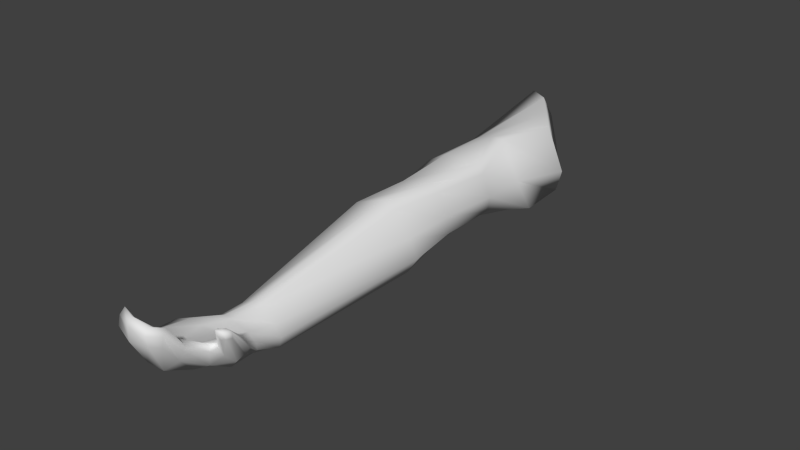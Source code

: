 # Source: arm.blend  (saved by Blender 2.79.0; exported with 4.5.12 LTS)
import bpy
from mathutils import Matrix  # noqa: F401  (used for matrix-valued properties, if any)

bpy.ops.wm.read_factory_settings(use_empty=True)
scene = bpy.context.scene
scene.name = 'Scene'

# ---- collections
col_collection_1 = bpy.data.collections.new('Collection 1'); scene.collection.children.link(col_collection_1)

# ---- materials (node trees are filled in below, after node groups)
mat_material_001 = bpy.data.materials.new('Material.001')
mat_material_001.alpha_threshold = 0.0
mat_material_001.use_transparent_shadow = False
mat_material_001.roughness = 0.5
mat_material_001.specular_intensity = 0.0
mat_material_001.line_color = (0.0, 0.0, 0.0, 1.0)

# ---- material node trees

# ---- world
world_world = bpy.data.worlds.new('World'); scene.world = world_world
world_world.color = (0.05088, 0.05088, 0.05088)
world_world.use_sun_shadow = False
world_world.sun_shadow_jitter_overblur = 0.0
world_world.cycles.sampling_method = 'NONE'
world_world.cycles.sample_map_resolution = 256

# ---- meshes
me_cube_002 = bpy.data.meshes.new('Cube.002')
me_cube_002.from_pydata([(0.04144, 0.1301, 0.1165), (-0.05144, 0.146, 0.09029), (0.05034, 0.293, 0.1214), (0.04097, 0.3402, 0.00157), (-0.03853, 0.3881, 0.1282), (-0.02983, 0.4284, 0.07898), (0.028, 0.3212, 0.1289), (0.02372, 0.3756, 0.01219), (-0.003672, 0.3617, 0.1324), (-0.006542, 0.411, 0.04008), (-0.04989, 0.05906, 0.06936), (0.03295, 0.04505, 0.1163), (-0.04029, 0.4182, 0.1089), (0.07702, 0.2939, 0.05806), (-0.01414, 0.1694, 0.01913), (0.04483, 0.1567, 0.03702), (-0.04948, 0.1525, 0.06876), (0.05018, 0.1339, 0.1027), (-0.03264, 0.1606, 0.03892), (0.05546, 0.1442, 0.06538), (0.02069, -0.03808, 0.1183), (-0.05181, -0.01657, 0.05846), (0.0236, 0.1554, 0.02181), (-0.01031, 0.1305, 0.1157), (8.077e-05, 0.0693, 0.01174), (0.05194, 0.05794, 0.04299), (-0.04358, 0.06211, 0.04982), (0.04406, 0.04622, 0.1056), (-0.02213, 0.06463, 0.02595), (0.05575, 0.05011, 0.07207), (-0.02782, -0.2898, 0.03382), (0.01214, -0.2974, 0.07089), (0.03401, 0.05564, 0.02438), (-0.01667, 0.04697, 0.1033), (0.01642, -0.00205, 0.0007278), (0.06128, -0.01869, 0.04012), (-0.03975, -0.01191, 0.03769), (0.03519, -0.03631, 0.1078), (-0.01071, -0.007916, 0.01375), (0.05688, -0.02988, 0.07215), (0.04605, -0.0202, 0.0163), (-0.02697, -0.0337, 0.09884), (0.02935, -0.2776, 0.01635), (0.04428, -0.2845, 0.04189), (-0.01756, -0.2864, 0.02594), (0.02167, -0.2955, 0.06831), (0.0121, -0.2828, 0.01861), (0.03941, -0.2906, 0.05587), (-0.0143, -0.3639, 0.0751), (-0.02566, -0.3618, 0.04601), (0.04319, -0.2816, 0.02891), (-0.0108, -0.2982, 0.05548), (-0.02715, -0.3317, 0.03698), (-0.009293, -0.3282, 0.07278), (0.04239, -0.3207, 0.02633), (0.08797, -0.3538, 0.09923), (-0.009338, -0.3292, 0.03287), (0.01295, -0.3332, 0.07441), (0.02153, -0.3253, 0.0261), (0.04106, -0.3295, 0.07138), (-0.007198, -0.4226, 0.1093), (0.0001892, -0.4172, 0.1327), (0.08694, -0.3538, 0.1075), (-0.02275, -0.3379, 0.07109), (0.04309, -0.3502, 0.04409), (0.05107, -0.3544, 0.07675), (-0.008105, -0.3593, 0.03485), (0.01321, -0.3633, 0.07047), (0.02223, -0.3556, 0.03272), (0.04013, -0.3574, 0.07584), (0.06336, -0.3154, 0.06715), (0.0619, -0.3159, 0.04954), (0.05506, -0.3581, 0.07082), (-0.02278, -0.3666, 0.07218), (0.05295, -0.4161, 0.1038), (0.05206, -0.4082, 0.1236), (0.01761, -0.4293, 0.1029), (0.02501, -0.4281, 0.1367), (0.04343, -0.4258, 0.106), (0.04533, -0.4242, 0.1298), (0.04426, -0.4289, 0.1201), (0.02202, -0.4321, 0.1259), (0.05327, -0.4131, 0.1157), (-0.006165, -0.4203, 0.1222), (0.05831, -0.3162, 0.07172), (0.06673, -0.3125, 0.05782), (0.0647, -0.3302, 0.04833), (0.05798, -0.3329, 0.07857), (0.05855, -0.3417, 0.05826), (0.05793, -0.3469, 0.07806), (0.05357, -0.3438, 0.08033), (0.05937, -0.3495, 0.07355), (0.0815, -0.3553, 0.1095), (0.08872, -0.3532, 0.1038), (0.0853, -0.3599, 0.09926), (0.0844, -0.3612, 0.1081), (0.07946, -0.3597, 0.1105), (0.08613, -0.3616, 0.1046), (0.08044, -0.363, 0.09821), (0.07605, -0.3654, 0.1099), (0.0752, -0.3618, 0.1098), (0.07749, -0.3665, 0.1062), (-0.01584, -0.3988, 0.09228), (0.01868, -0.4017, 0.09559), (-0.007435, -0.3956, 0.09716), (0.05498, -0.3905, 0.0882), (0.04303, -0.3887, 0.06929), (0.006338, -0.4022, 0.0594), (-0.01503, -0.3981, 0.07032), (0.0292, -0.3998, 0.05733), (0.05141, -0.3874, 0.09401), (0.04189, -0.3931, 0.1011), (0.06318, 0.1997, 0.0711), (-0.03877, 0.2443, 0.05404), (0.009276, 0.2543, 0.01255), (-0.0171, 0.2244, 0.1108), (0.04301, 0.2409, 0.01028), (0.01151, 0.2089, 0.1218), (-0.02344, 0.2561, 0.03064), (-0.04305, 0.2405, 0.09454), (0.06648, 0.229, 0.02034), (0.03436, 0.2003, 0.1261), (0.02732, -0.2548, 0.06793), (0.03884, -0.2434, 0.01161), (0.04582, -0.2463, 0.02919), (0.002031, -0.2387, 0.005106), (-0.01679, -0.2398, 0.01666), (-0.01097, -0.2518, 0.05571), (0.01803, -0.2553, 0.0728), (0.04184, -0.2522, 0.04853), (-0.02496, -0.2419, 0.02812), (0.01937, -0.2362, -2.456e-06)], [], [(33, 11, 0, 23), (29, 25, 15, 19), (18, 14, 24, 28), (23, 1, 10, 33), (17, 0, 11, 27), (32, 24, 14, 22), (27, 11, 20, 37), (40, 34, 24, 32), (36, 21, 10, 26), (29, 27, 37, 39), (32, 25, 35, 40), (38, 36, 26, 28), (28, 26, 16, 18), (22, 15, 25, 32), (19, 17, 27, 29), (26, 10, 1, 16), (123, 131, 34, 40), (126, 130, 21, 36), (129, 122, 45, 47), (123, 124, 43, 50), (125, 126, 36, 38), (127, 128, 20, 41), (33, 10, 21, 41), (28, 24, 34, 38), (39, 35, 25, 29), (41, 20, 11, 33), (56, 52, 30, 44), (47, 45, 57, 59), (69, 65, 89, 90), (58, 56, 44, 46), (63, 53, 31, 51), (86, 88, 64, 54), (122, 128, 31, 45), (127, 130, 30, 51), (125, 131, 42, 46), (129, 124, 35, 39), (50, 43, 70, 85), (68, 66, 56, 58), (73, 48, 53, 63), (47, 59, 87, 84), (58, 54, 64, 68), (63, 52, 49, 73), (72, 64, 88, 91), (45, 31, 53, 57), (51, 30, 52, 63), (46, 42, 54, 58), (111, 110, 65, 69), (109, 106, 74, 78), (102, 108, 60, 83), (103, 104, 61, 77), (105, 106, 64, 72), (107, 108, 49, 66), (59, 57, 67, 69), (66, 49, 52, 56), (84, 70, 43, 47), (57, 53, 48, 67), (81, 77, 61, 83), (80, 79, 77, 81), (82, 75, 79, 80), (74, 82, 80, 78), (78, 80, 81, 76), (76, 81, 83, 60), (102, 104, 48, 73), (109, 107, 66, 68), (105, 110, 75, 82), (111, 103, 77, 79), (87, 90, 100, 96), (90, 89, 99, 100), (92, 62, 70, 84), (101, 99, 89, 91), (85, 70, 62, 93), (86, 71, 55, 94), (54, 42, 71, 86), (85, 71, 42, 50), (91, 89, 65, 72), (59, 69, 90, 87), (93, 62, 95, 97), (96, 95, 62, 92), (97, 95, 99, 101), (100, 99, 95, 96), (97, 94, 55, 93), (101, 98, 94, 97), (91, 88, 98, 101), (84, 87, 96, 92), (94, 98, 88, 86), (93, 55, 71, 85), (79, 75, 110, 111), (68, 64, 106, 109), (73, 49, 108, 102), (67, 48, 104, 103), (82, 74, 106, 105), (76, 60, 108, 107), (83, 61, 104, 102), (78, 76, 107, 109), (72, 65, 110, 105), (69, 67, 103, 111), (114, 118, 5, 9), (8, 4, 119, 115), (13, 2, 121, 112), (7, 3, 120, 116), (113, 119, 4, 12), (117, 121, 2, 6), (9, 7, 116, 114), (12, 5, 118, 113), (115, 117, 6, 8), (112, 120, 3, 13), (17, 112, 121, 0), (0, 121, 117, 23), (23, 117, 115, 1), (1, 115, 119, 16), (16, 119, 113, 18), (18, 113, 118, 14), (14, 118, 114, 22), (22, 114, 116, 15), (15, 116, 120, 19), (19, 120, 112, 17), (50, 42, 131, 123), (44, 30, 130, 126), (39, 37, 122, 129), (40, 35, 124, 123), (46, 44, 126, 125), (51, 31, 128, 127), (37, 20, 128, 122), (41, 21, 130, 127), (38, 34, 131, 125), (47, 43, 124, 129), (8, 5, 12, 4), (13, 3, 7, 2), (2, 7, 9, 6), (6, 9, 5, 8)])
me_cube_002.polygons.foreach_set('use_smooth', [True] * 130)
_uv = me_cube_002.uv_layers.new(name='UVMap')
_uv.uv.foreach_set('vector', [0.5955, 0.5421, 0.591, 0.5928, 0.6678, 0.6139, 0.6713, 0.5608, 0.6302, 0.8258, 0.638, 0.8225, 0.7239, 0.8045, 0.7134, 0.8198, 0.7235, 0.7262, 0.7324, 0.7417, 0.6462, 0.77, 0.6399, 0.7472, 0.6723, 0.5624, 0.6897, 0.5176, 0.6107, 0.5113, 0.5965, 0.5437, 0.6706, 0.6212, 0.6678, 0.6139, 0.591, 0.5928, 0.5916, 0.6047, 0.6345, 0.805, 0.6462, 0.77, 0.7324, 0.7417, 0.7205, 0.7811, 0.5916, 0.6047, 0.591, 0.5928, 0.5057, 0.5757, 0.5067, 0.5912, 0.558, 0.8226, 0.5746, 0.7918, 0.6462, 0.77, 0.6345, 0.805, 0.5607, 0.7339, 0.5551, 0.7212, 0.6323, 0.7177, 0.6359, 0.7246, 0.5949, 0.6182, 0.5916, 0.6047, 0.5067, 0.5912, 0.5122, 0.6152, 0.6345, 0.805, 0.638, 0.8225, 0.5605, 0.8372, 0.558, 0.8226, 0.5668, 0.7641, 0.5607, 0.7339, 0.6359, 0.7246, 0.6399, 0.7472, 0.6399, 0.7472, 0.6359, 0.7246, 0.716, 0.7136, 0.7235, 0.7262, 0.7205, 0.7811, 0.7239, 0.8045, 0.638, 0.8225, 0.6345, 0.805, 0.6794, 0.6219, 0.6706, 0.6212, 0.5916, 0.6047, 0.5949, 0.6182, 0.6359, 0.7246, 0.6323, 0.7177, 0.7105, 0.7149, 0.716, 0.7136, 0.33, 0.8288, 0.3361, 0.8089, 0.5746, 0.7918, 0.558, 0.8226, 0.3299, 0.7717, 0.3272, 0.7631, 0.5551, 0.7212, 0.5607, 0.7339, 0.2832, 0.5874, 0.2813, 0.5715, 0.2394, 0.5647, 0.2436, 0.5843, 0.33, 0.8288, 0.3274, 0.8355, 0.2884, 0.8372, 0.2913, 0.8358, 0.3324, 0.7912, 0.3299, 0.7717, 0.5607, 0.7339, 0.5668, 0.7641, 0.2864, 0.5325, 0.2813, 0.5616, 0.5057, 0.5757, 0.5127, 0.5274, 0.5955, 0.5421, 0.6097, 0.5097, 0.5316, 0.5041, 0.5127, 0.5274, 0.6399, 0.7472, 0.6462, 0.77, 0.5746, 0.7918, 0.5668, 0.7641, 0.5122, 0.6152, 0.5235, 0.6215, 0.6032, 0.6158, 0.5949, 0.6182, 0.5127, 0.5274, 0.5057, 0.5757, 0.591, 0.5928, 0.5955, 0.5421, 0.2391, 0.7848, 0.2353, 0.7666, 0.2782, 0.7632, 0.2823, 0.7737, 0.2436, 0.5843, 0.2394, 0.5647, 0.2007, 0.5548, 0.2027, 0.5883, 0.1717, 0.5884, 0.1744, 0.6029, 0.1825, 0.6119, 0.1862, 0.6065, 0.2452, 0.8169, 0.2391, 0.7848, 0.2823, 0.7737, 0.2881, 0.804, 0.1977, 0.5153, 0.2073, 0.53, 0.238, 0.5542, 0.2384, 0.5302, 0.2431, 0.866, 0.2306, 0.8626, 0.2201, 0.8438, 0.2514, 0.8385, 0.2813, 0.5715, 0.2813, 0.5616, 0.238, 0.5542, 0.2394, 0.5647, 0.2864, 0.5325, 0.2973, 0.5195, 0.248, 0.5139, 0.2384, 0.5302, 0.3324, 0.7912, 0.3361, 0.8089, 0.2944, 0.8213, 0.2881, 0.804, 0.2832, 0.5874, 0.289, 0.5924, 0.5235, 0.6215, 0.5122, 0.6152, 0.2101, 0.5033, 0.2081, 0.5131, 0.1805, 0.5292, 0.1819, 0.522, 0.2131, 0.8204, 0.2071, 0.7884, 0.2391, 0.7848, 0.2452, 0.8169, 0.1661, 0.5139, 0.1686, 0.523, 0.2073, 0.53, 0.1977, 0.5153, 0.2436, 0.5843, 0.2027, 0.5883, 0.1979, 0.6107, 0.2158, 0.6082, 0.2452, 0.8169, 0.2514, 0.8385, 0.2201, 0.8438, 0.2131, 0.8204, 0.1838, 0.5352, 0.188, 0.5088, 0.1644, 0.5131, 0.1609, 0.5326, 0.2124, 0.8634, 0.2201, 0.8438, 0.2306, 0.8626, 0.2224, 0.8682, 0.2394, 0.5647, 0.238, 0.5542, 0.2073, 0.53, 0.2007, 0.5548, 0.2384, 0.5302, 0.248, 0.5139, 0.2044, 0.5122, 0.1977, 0.5153, 0.2881, 0.804, 0.2944, 0.8213, 0.2514, 0.8385, 0.2452, 0.8169, 0.1156, 0.591, 0.1259, 0.604, 0.1744, 0.6029, 0.1717, 0.5884, 0.1593, 0.8336, 0.171, 0.851, 0.1219, 0.8582, 0.1056, 0.8466, 0.1242, 0.5323, 0.1277, 0.5182, 0.09098, 0.5227, 0.08759, 0.5319, 0.1128, 0.5599, 0.1206, 0.5306, 0.07264, 0.5382, 0.05777, 0.5655, 0.1653, 0.8693, 0.171, 0.851, 0.2201, 0.8438, 0.2124, 0.8634, 0.1552, 0.8083, 0.1569, 0.7854, 0.2033, 0.7701, 0.2071, 0.7884, 0.2027, 0.5883, 0.2007, 0.5548, 0.1678, 0.5542, 0.1717, 0.5884, 0.2071, 0.7884, 0.2033, 0.7701, 0.2353, 0.7666, 0.2391, 0.7848, 0.2158, 0.6082, 0.2163, 0.6137, 0.2496, 0.5896, 0.2436, 0.5843, 0.2007, 0.5548, 0.2073, 0.53, 0.1686, 0.523, 0.1678, 0.5542, 0.05273, 0.5637, 0.05777, 0.5655, 0.07264, 0.5382, 0.06905, 0.529, 0.05486, 0.589, 0.05945, 0.5936, 0.05777, 0.5655, 0.05273, 0.5637, 0.07764, 0.5258, 0.08109, 0.5314, 0.06989, 0.5348, 0.06689, 0.5253, 0.1219, 0.8582, 0.118, 0.8743, 0.09751, 0.859, 0.1056, 0.8466, 0.1056, 0.8466, 0.09751, 0.859, 0.09252, 0.8344, 0.1033, 0.8281, 0.1033, 0.8281, 0.09252, 0.8344, 0.1046, 0.7986, 0.1106, 0.8007, 0.1176, 0.5215, 0.1206, 0.5306, 0.1686, 0.523, 0.1661, 0.5139, 0.1593, 0.8336, 0.1552, 0.8083, 0.2071, 0.7884, 0.2131, 0.8204, 0.1125, 0.5242, 0.1163, 0.5304, 0.08109, 0.5314, 0.07764, 0.5258, 0.1156, 0.591, 0.1128, 0.5599, 0.05777, 0.5655, 0.05945, 0.5936, 0.1979, 0.6107, 0.1862, 0.6065, 0.1639, 0.6513, 0.1664, 0.6557, 0.1601, 0.5364, 0.1564, 0.5328, 0.133, 0.539, 0.1365, 0.5399, 0.1715, 0.6576, 0.1731, 0.6623, 0.2163, 0.6137, 0.2158, 0.6082, 0.1319, 0.5356, 0.133, 0.539, 0.1564, 0.5328, 0.1538, 0.5285, 0.1819, 0.522, 0.1805, 0.5292, 0.1413, 0.5374, 0.1415, 0.5342, 0.2431, 0.866, 0.2578, 0.861, 0.2216, 0.9154, 0.2145, 0.9134, 0.2514, 0.8385, 0.2944, 0.8213, 0.2578, 0.861, 0.2431, 0.866, 0.2617, 0.8669, 0.2578, 0.861, 0.2944, 0.8213, 0.2913, 0.8358, 0.1538, 0.5285, 0.1564, 0.5328, 0.1519, 0.5322, 0.1477, 0.5258, 0.2027, 0.5883, 0.1717, 0.5884, 0.1862, 0.6065, 0.1979, 0.6107, 0.1415, 0.5342, 0.1413, 0.5374, 0.1355, 0.5372, 0.135, 0.5342, 0.1376, 0.5401, 0.1355, 0.5372, 0.1413, 0.5374, 0.141, 0.5397, 0.135, 0.5342, 0.1355, 0.5372, 0.133, 0.539, 0.1319, 0.5356, 0.1365, 0.5399, 0.133, 0.539, 0.1355, 0.5372, 0.1376, 0.5401, 0.135, 0.5342, 0.1367, 0.5305, 0.1413, 0.5308, 0.1415, 0.5342, 0.2058, 0.909, 0.2103, 0.9087, 0.2145, 0.9134, 0.2129, 0.9162, 0.2224, 0.8682, 0.2306, 0.8626, 0.2103, 0.9087, 0.2058, 0.909, 0.2158, 0.6082, 0.1979, 0.6107, 0.1664, 0.6557, 0.1715, 0.6576, 0.2145, 0.9134, 0.2103, 0.9087, 0.2306, 0.8626, 0.2431, 0.866, 0.2225, 0.9176, 0.2216, 0.9154, 0.2578, 0.861, 0.2617, 0.8669, 0.05945, 0.5936, 0.0774, 0.6038, 0.1259, 0.604, 0.1156, 0.591, 0.2131, 0.8204, 0.2201, 0.8438, 0.171, 0.851, 0.1593, 0.8336, 0.1609, 0.5326, 0.1644, 0.5131, 0.1277, 0.5182, 0.1242, 0.5323, 0.1678, 0.5542, 0.1686, 0.523, 0.1206, 0.5306, 0.1128, 0.5599, 0.118, 0.8743, 0.1219, 0.8582, 0.171, 0.851, 0.1653, 0.8693, 0.1033, 0.8281, 0.1106, 0.8007, 0.1569, 0.7854, 0.1552, 0.8083, 0.06905, 0.529, 0.07264, 0.5382, 0.1206, 0.5306, 0.1176, 0.5215, 0.1056, 0.8466, 0.1033, 0.8281, 0.1552, 0.8083, 0.1593, 0.8336, 0.1477, 0.5258, 0.1519, 0.5322, 0.1163, 0.5304, 0.1125, 0.5242, 0.1717, 0.5884, 0.1678, 0.5542, 0.1128, 0.5599, 0.1156, 0.591, 0.7937, 0.7533, 0.8072, 0.7208, 0.9947, 0.7065, 0.954, 0.7423, 0.9287, 0.5797, 0.9836, 0.5464, 0.8041, 0.5306, 0.7898, 0.5641, 0.7867, 0.638, 0.8298, 0.6406, 0.7612, 0.6256, 0.7279, 0.6405, 0.8963, 0.7815, 0.8545, 0.8155, 0.7673, 0.8215, 0.7762, 0.7916, 0.7875, 0.5227, 0.8041, 0.5306, 0.9836, 0.5464, 0.9793, 0.5245, 0.7728, 0.5989, 0.7612, 0.6256, 0.8298, 0.6406, 0.8707, 0.6132, 0.954, 0.7423, 0.8963, 0.7815, 0.7762, 0.7916, 0.7937, 0.7533, 0.9962, 0.6899, 0.9947, 0.7065, 0.8072, 0.7208, 0.8081, 0.7101, 0.7898, 0.5641, 0.7728, 0.5989, 0.8707, 0.6132, 0.9287, 0.5797, 0.7631, 0.8324, 0.7673, 0.8215, 0.8545, 0.8155, 0.8204, 0.8233, 0.6706, 0.6212, 0.7279, 0.6405, 0.7612, 0.6256, 0.6678, 0.6139, 0.6678, 0.6139, 0.7612, 0.6256, 0.7728, 0.5989, 0.6713, 0.5608, 0.6723, 0.5624, 0.7738, 0.6005, 0.7907, 0.5657, 0.6897, 0.5176, 0.6897, 0.5176, 0.7907, 0.5657, 0.8051, 0.5322, 0.6955, 0.517, 0.6945, 0.5154, 0.8041, 0.5306, 0.7875, 0.5227, 0.7005, 0.5289, 0.7235, 0.7262, 0.8081, 0.7101, 0.8072, 0.7208, 0.7324, 0.7417, 0.7324, 0.7417, 0.8072, 0.7208, 0.7937, 0.7533, 0.7205, 0.7811, 0.7205, 0.7811, 0.7937, 0.7533, 0.7762, 0.7916, 0.7239, 0.8045, 0.7239, 0.8045, 0.7762, 0.7916, 0.7673, 0.8215, 0.7134, 0.8198, 0.7134, 0.8198, 0.7673, 0.8215, 0.7631, 0.8324, 0.7047, 0.82, 0.2913, 0.8358, 0.2944, 0.8213, 0.3361, 0.8089, 0.33, 0.8288, 0.2823, 0.7737, 0.2782, 0.7632, 0.3272, 0.7631, 0.3299, 0.7717, 0.5122, 0.6152, 0.5067, 0.5912, 0.2813, 0.5715, 0.2832, 0.5874, 0.558, 0.8226, 0.5605, 0.8372, 0.3274, 0.8355, 0.33, 0.8288, 0.2881, 0.804, 0.2823, 0.7737, 0.3299, 0.7717, 0.3324, 0.7912, 0.2384, 0.5302, 0.238, 0.5542, 0.2813, 0.5616, 0.2864, 0.5325, 0.5067, 0.5912, 0.5057, 0.5757, 0.2813, 0.5616, 0.2813, 0.5715, 0.5127, 0.5274, 0.5316, 0.5041, 0.2973, 0.5195, 0.2864, 0.5325, 0.5668, 0.7641, 0.5746, 0.7918, 0.3361, 0.8089, 0.3324, 0.7912, 0.2436, 0.5843, 0.2496, 0.5896, 0.289, 0.5924, 0.2832, 0.5874, 0.373, 0.1998, 0.2854, 0.05984, 0.356, 0.06936, 0.3935, 0.1089, 0.1495, 0.3504, 0.0622, 0.2027, 0.1, 0.1517, 0.3036, 0.3469, 0.3036, 0.3469, 0.1, 0.1517, 0.1844, 0.08828, 0.3384, 0.2885, 0.3384, 0.2885, 0.1844, 0.08828, 0.2854, 0.05984, 0.373, 0.1998])
me_cube_002.materials.append(mat_material_001)
me_cube_002.use_remesh_preserve_volume = False
me_cube_002.use_remesh_preserve_attributes = False
me_cube_002.use_mirror_vertex_groups = False
me_cube_002.update()

# ---- objects
ob_cube_001 = bpy.data.objects.new('Cube.001', me_cube_002)

# ---- transforms, parenting, visibility, modifiers, constraints
ob_cube_001.location = (0.0, 0.0, 0.0)
ob_cube_001.lineart.crease_threshold = 0.0

# ---- collection membership
col_collection_1.objects.link(ob_cube_001)

# ---- scene / render settings (as saved in the file)
scene.frame_start = 1; scene.frame_end = 250; scene.frame_set(1)
scene.render.engine = 'BLENDER_EEVEE_NEXT'
scene.render.image_settings.color_mode = 'RGB'
scene.render.image_settings.compression = 90
scene.render.resolution_percentage = 50
scene.render.dither_intensity = 0.0
scene.render.bake_margin = 2
scene.render.bake_bias = 0.0
scene.cycles.use_denoising = False
scene.cycles.samples = 10
scene.cycles.sampling_pattern = 'TABULATED_SOBOL'
scene.cycles.light_sampling_threshold = 0.0
scene.cycles.use_adaptive_sampling = False
scene.cycles.use_light_tree = False
scene.cycles.blur_glossy = 0.0
scene.cycles.volume_bounces = 1
scene.cycles.pixel_filter_type = 'GAUSSIAN'
scene.cycles.sample_clamp_indirect = 0.0
scene.view_settings.view_transform = 'Standard'
bpy.context.view_layer.update()

# ---- added for rendering (the .blend has no active camera and no usable light): camera, sun
cam_auto = bpy.data.cameras.new('AutoCamera')
cam_auto.lens = 50.0
cam_auto.sensor_width = 36.0
cam_auto.clip_end = 1000.0
ob_auto_camera = bpy.data.objects.new('AutoCamera', cam_auto)
scene.collection.objects.link(ob_auto_camera)
ob_auto_camera.location = (0.835078, -0.981796, 0.721643)
ob_auto_camera.rotation_euler = (1.09748, -7.21219e-08, 0.694738)
scene.camera = ob_auto_camera
light_auto_sun = bpy.data.lights.new('AutoSun', 'SUN')
light_auto_sun.energy = 3.0
light_auto_sun.angle = 0.0523599
ob_auto_sun = bpy.data.objects.new('AutoSun', light_auto_sun)
scene.collection.objects.link(ob_auto_sun)
ob_auto_sun.rotation_euler = (0.872665, 0.174533, 0.523599)
bpy.context.view_layer.update()
